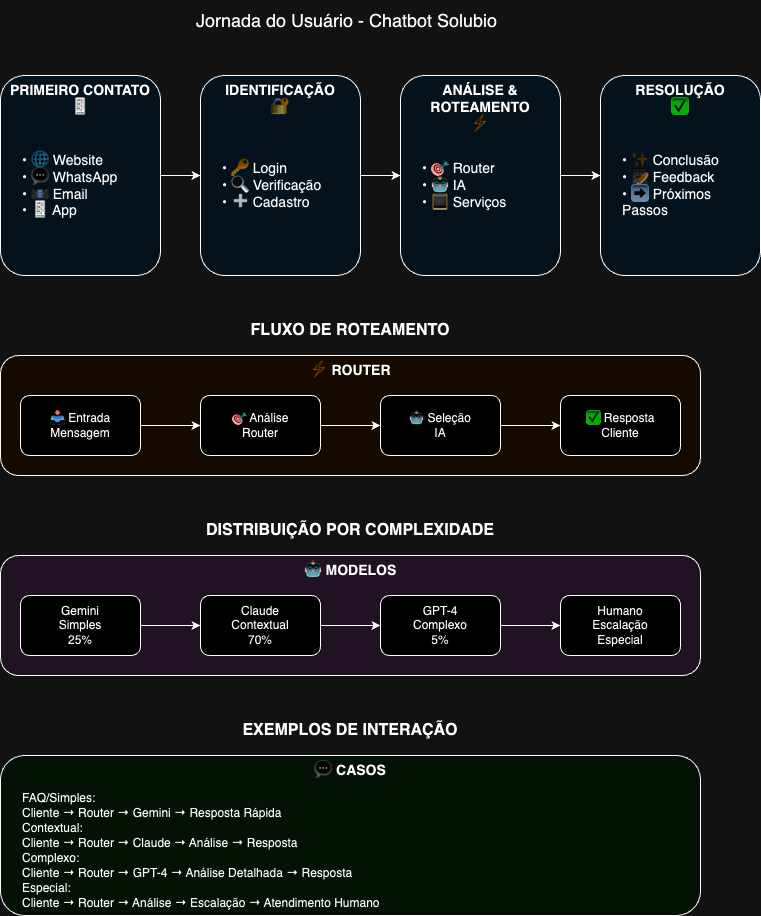

The diagram above was exported from draw.io. Its source (the exported page's mxGraphModel, read from the mxfile embedded in the PNG):
<mxGraphModel dx="1026" dy="684" grid="1" gridSize="10" guides="1" tooltips="1" connect="1" arrows="1" fold="1" page="1" pageScale="1" pageWidth="827" pageHeight="1169" math="0" shadow="0">
  <root>
    <mxCell id="ju_0" />
    <mxCell id="ju_1" parent="ju_0" />
    <mxCell id="ju_title" value="Jornada do Usuário - Chatbot Solubio" style="text;html=1;align=center;verticalAlign=middle;resizable=0;points=[];autosize=1;strokeColor=none;fillColor=none;fontSize=18;" parent="ju_1" vertex="1">
      <mxGeometry x="290" y="5" width="240" height="40" as="geometry" />
    </mxCell>
    <mxCell id="ju_first_contact" value="PRIMEIRO CONTATO&#10;📱" style="rounded=1;whiteSpace=wrap;html=1;fontSize=14;fillColor=#E3F2FD;verticalAlign=top;fontStyle=1" parent="ju_1" vertex="1">
      <mxGeometry x="64" y="80" width="160" height="200" as="geometry" />
    </mxCell>
    <mxCell id="ju_channels" value="• 🌐 Website&#10;• 💬 WhatsApp&#10;• 📧 Email&#10;• 📱 App" style="text;html=1;strokeColor=none;fillColor=none;align=left;verticalAlign=middle;whiteSpace=wrap;rounded=0;fontSize=14" parent="ju_1" vertex="1">
      <mxGeometry x="84" y="140" width="120" height="100" as="geometry" />
    </mxCell>
    <mxCell id="ju_identification" value="IDENTIFICAÇÃO&#10;🔐" style="rounded=1;whiteSpace=wrap;html=1;fontSize=14;fillColor=#E3F2FD;verticalAlign=top;fontStyle=1" parent="ju_1" vertex="1">
      <mxGeometry x="264" y="80" width="160" height="200" as="geometry" />
    </mxCell>
    <mxCell id="ju_auth_steps" value="• 🔑 Login&#10;• 🔍 Verificação&#10;• ➕ Cadastro" style="text;html=1;strokeColor=none;fillColor=none;align=left;verticalAlign=middle;whiteSpace=wrap;rounded=0;fontSize=14" parent="ju_1" vertex="1">
      <mxGeometry x="284" y="140" width="120" height="100" as="geometry" />
    </mxCell>
    <mxCell id="ju_analysis" value="ANÁLISE &amp; ROTEAMENTO&#10;⚡" style="rounded=1;whiteSpace=wrap;html=1;fontSize=14;fillColor=#E3F2FD;verticalAlign=top;fontStyle=1" parent="ju_1" vertex="1">
      <mxGeometry x="464" y="80" width="160" height="200" as="geometry" />
    </mxCell>
    <mxCell id="ju_analysis_steps" value="• 🎯 Router&#10;• 🤖 IA&#10;• 📋 Serviços" style="text;html=1;strokeColor=none;fillColor=none;align=left;verticalAlign=middle;whiteSpace=wrap;rounded=0;fontSize=14" parent="ju_1" vertex="1">
      <mxGeometry x="484" y="140" width="120" height="100" as="geometry" />
    </mxCell>
    <mxCell id="ju_resolution" value="RESOLUÇÃO&#10;✅" style="rounded=1;whiteSpace=wrap;html=1;fontSize=14;fillColor=#E3F2FD;verticalAlign=top;fontStyle=1" parent="ju_1" vertex="1">
      <mxGeometry x="664" y="80" width="160" height="200" as="geometry" />
    </mxCell>
    <mxCell id="ju_resolution_steps" value="• ✨ Conclusão&#10;• 📝 Feedback&#10;• ➡ Próximos Passos" style="text;html=1;strokeColor=none;fillColor=none;align=left;verticalAlign=middle;whiteSpace=wrap;rounded=0;fontSize=14" parent="ju_1" vertex="1">
      <mxGeometry x="684" y="140" width="120" height="100" as="geometry" />
    </mxCell>
    <mxCell id="ju_routing_flow" value="FLUXO DE ROTEAMENTO" style="text;html=1;strokeColor=none;fillColor=none;align=center;verticalAlign=middle;whiteSpace=wrap;rounded=0;fontSize=16;fontStyle=1" parent="ju_1" vertex="1">
      <mxGeometry x="264" y="320" width="300" height="30" as="geometry" />
    </mxCell>
    <mxCell id="ju_router_box" value="⚡ ROUTER" style="rounded=1;whiteSpace=wrap;html=1;fontSize=14;fillColor=#FFF3E0;verticalAlign=top;fontStyle=1" parent="ju_1" vertex="1">
      <mxGeometry x="64" y="360" width="700" height="120" as="geometry" />
    </mxCell>
    <mxCell id="ju_input" value="📥 Entrada&#10;Mensagem" style="rounded=1;whiteSpace=wrap;html=1;fontSize=12;fillColor=#FFFFFF" parent="ju_1" vertex="1">
      <mxGeometry x="84" y="400" width="120" height="60" as="geometry" />
    </mxCell>
    <mxCell id="ju_router_analysis" value="🎯 Análise&#10;Router" style="rounded=1;whiteSpace=wrap;html=1;fontSize=12;fillColor=#FFFFFF" parent="ju_1" vertex="1">
      <mxGeometry x="264" y="400" width="120" height="60" as="geometry" />
    </mxCell>
    <mxCell id="ju_ai_selection" value="🤖 Seleção&#10;IA" style="rounded=1;whiteSpace=wrap;html=1;fontSize=12;fillColor=#FFFFFF" parent="ju_1" vertex="1">
      <mxGeometry x="444" y="400" width="120" height="60" as="geometry" />
    </mxCell>
    <mxCell id="ju_response" value="✅ Resposta&#10;Cliente" style="rounded=1;whiteSpace=wrap;html=1;fontSize=12;fillColor=#FFFFFF" parent="ju_1" vertex="1">
      <mxGeometry x="624" y="400" width="120" height="60" as="geometry" />
    </mxCell>
    <mxCell id="ju_complexity_dist" value="DISTRIBUIÇÃO POR COMPLEXIDADE" style="text;html=1;strokeColor=none;fillColor=none;align=center;verticalAlign=middle;whiteSpace=wrap;rounded=0;fontSize=16;fontStyle=1" parent="ju_1" vertex="1">
      <mxGeometry x="264" y="520" width="300" height="30" as="geometry" />
    </mxCell>
    <mxCell id="ju_models_box" value="🤖 MODELOS" style="rounded=1;whiteSpace=wrap;html=1;fontSize=14;fillColor=#F3E5F5;verticalAlign=top;fontStyle=1" parent="ju_1" vertex="1">
      <mxGeometry x="64" y="560" width="700" height="120" as="geometry" />
    </mxCell>
    <mxCell id="ju_gemini" value="Gemini&#10;Simples&#10;25%" style="rounded=1;whiteSpace=wrap;html=1;fontSize=12;fillColor=#FFFFFF" parent="ju_1" vertex="1">
      <mxGeometry x="84" y="600" width="120" height="60" as="geometry" />
    </mxCell>
    <mxCell id="ju_claude" value="Claude&#10;Contextual&#10;70%" style="rounded=1;whiteSpace=wrap;html=1;fontSize=12;fillColor=#FFFFFF" parent="ju_1" vertex="1">
      <mxGeometry x="264" y="600" width="120" height="60" as="geometry" />
    </mxCell>
    <mxCell id="ju_gpt4" value="GPT-4&#10;Complexo&#10;5%" style="rounded=1;whiteSpace=wrap;html=1;fontSize=12;fillColor=#FFFFFF" parent="ju_1" vertex="1">
      <mxGeometry x="444" y="600" width="120" height="60" as="geometry" />
    </mxCell>
    <mxCell id="ju_human" value="Humano&#10;Escalação&#10;Especial" style="rounded=1;whiteSpace=wrap;html=1;fontSize=12;fillColor=#FFFFFF" parent="ju_1" vertex="1">
      <mxGeometry x="624" y="600" width="120" height="60" as="geometry" />
    </mxCell>
    <mxCell id="ju_examples" value="EXEMPLOS DE INTERAÇÃO" style="text;html=1;strokeColor=none;fillColor=none;align=center;verticalAlign=middle;whiteSpace=wrap;rounded=0;fontSize=16;fontStyle=1" parent="ju_1" vertex="1">
      <mxGeometry x="264" y="720" width="300" height="30" as="geometry" />
    </mxCell>
    <mxCell id="ju_cases_box" value="💬 CASOS" style="rounded=1;whiteSpace=wrap;html=1;fontSize=14;fillColor=#E8F5E9;verticalAlign=top;fontStyle=1" parent="ju_1" vertex="1">
      <mxGeometry x="64" y="760" width="700" height="160" as="geometry" />
    </mxCell>
    <mxCell id="ju_faq" value="FAQ/Simples:&#10;Cliente → Router → Gemini → Resposta Rápida" style="text;html=1;strokeColor=none;fillColor=none;align=left;verticalAlign=middle;whiteSpace=wrap;rounded=0;fontSize=12" parent="ju_1" vertex="1">
      <mxGeometry x="84" y="800" width="660" height="20" as="geometry" />
    </mxCell>
    <mxCell id="ju_contextual" value="Contextual:&#10;Cliente → Router → Claude → Análise → Resposta" style="text;html=1;strokeColor=none;fillColor=none;align=left;verticalAlign=middle;whiteSpace=wrap;rounded=0;fontSize=12" parent="ju_1" vertex="1">
      <mxGeometry x="84" y="830" width="660" height="20" as="geometry" />
    </mxCell>
    <mxCell id="ju_complex" value="Complexo:&#10;Cliente → Router → GPT-4 → Análise Detalhada → Resposta" style="text;html=1;strokeColor=none;fillColor=none;align=left;verticalAlign=middle;whiteSpace=wrap;rounded=0;fontSize=12" parent="ju_1" vertex="1">
      <mxGeometry x="84" y="860" width="660" height="20" as="geometry" />
    </mxCell>
    <mxCell id="ju_special" value="Especial:&#10;Cliente → Router → Análise → Escalação → Atendimento Humano" style="text;html=1;strokeColor=none;fillColor=none;align=left;verticalAlign=middle;whiteSpace=wrap;rounded=0;fontSize=12" parent="ju_1" vertex="1">
      <mxGeometry x="84" y="890" width="660" height="20" as="geometry" />
    </mxCell>
    <mxCell id="ju_conn1" value="" style="endArrow=classic;html=1;rounded=0;exitX=1;exitY=0.5;exitDx=0;exitDy=0;entryX=0;entryY=0.5;entryDx=0;entryDy=0;" parent="ju_1" source="ju_first_contact" target="ju_identification" edge="1">
      <mxGeometry width="50" height="50" relative="1" as="geometry" />
    </mxCell>
    <mxCell id="ju_conn2" value="" style="endArrow=classic;html=1;rounded=0;exitX=1;exitY=0.5;exitDx=0;exitDy=0;entryX=0;entryY=0.5;entryDx=0;entryDy=0;" parent="ju_1" source="ju_identification" target="ju_analysis" edge="1">
      <mxGeometry width="50" height="50" relative="1" as="geometry" />
    </mxCell>
    <mxCell id="ju_conn3" value="" style="endArrow=classic;html=1;rounded=0;exitX=1;exitY=0.5;exitDx=0;exitDy=0;entryX=0;entryY=0.5;entryDx=0;entryDy=0;" parent="ju_1" source="ju_analysis" target="ju_resolution" edge="1">
      <mxGeometry width="50" height="50" relative="1" as="geometry" />
    </mxCell>
    <mxCell id="ju_conn4" value="" style="endArrow=classic;html=1;rounded=0;exitX=1;exitY=0.5;exitDx=0;exitDy=0;entryX=0;entryY=0.5;entryDx=0;entryDy=0;" parent="ju_1" source="ju_input" target="ju_router_analysis" edge="1">
      <mxGeometry width="50" height="50" relative="1" as="geometry" />
    </mxCell>
    <mxCell id="ju_conn5" value="" style="endArrow=classic;html=1;rounded=0;exitX=1;exitY=0.5;exitDx=0;exitDy=0;entryX=0;entryY=0.5;entryDx=0;entryDy=0;" parent="ju_1" source="ju_router_analysis" target="ju_ai_selection" edge="1">
      <mxGeometry width="50" height="50" relative="1" as="geometry" />
    </mxCell>
    <mxCell id="ju_conn6" value="" style="endArrow=classic;html=1;rounded=0;exitX=1;exitY=0.5;exitDx=0;exitDy=0;entryX=0;entryY=0.5;entryDx=0;entryDy=0;" parent="ju_1" source="ju_ai_selection" target="ju_response" edge="1">
      <mxGeometry width="50" height="50" relative="1" as="geometry" />
    </mxCell>
    <mxCell id="ju_conn7" value="" style="endArrow=classic;html=1;rounded=0;exitX=1;exitY=0.5;exitDx=0;exitDy=0;entryX=0;entryY=0.5;entryDx=0;entryDy=0;" parent="ju_1" source="ju_gemini" target="ju_claude" edge="1">
      <mxGeometry width="50" height="50" relative="1" as="geometry" />
    </mxCell>
    <mxCell id="ju_conn8" value="" style="endArrow=classic;html=1;rounded=0;exitX=1;exitY=0.5;exitDx=0;exitDy=0;entryX=0;entryY=0.5;entryDx=0;entryDy=0;" parent="ju_1" source="ju_claude" target="ju_gpt4" edge="1">
      <mxGeometry width="50" height="50" relative="1" as="geometry" />
    </mxCell>
    <mxCell id="ju_conn9" value="" style="endArrow=classic;html=1;rounded=0;exitX=1;exitY=0.5;exitDx=0;exitDy=0;entryX=0;entryY=0.5;entryDx=0;entryDy=0;" parent="ju_1" source="ju_gpt4" target="ju_human" edge="1">
      <mxGeometry width="50" height="50" relative="1" as="geometry" />
    </mxCell>
  </root>
</mxGraphModel>